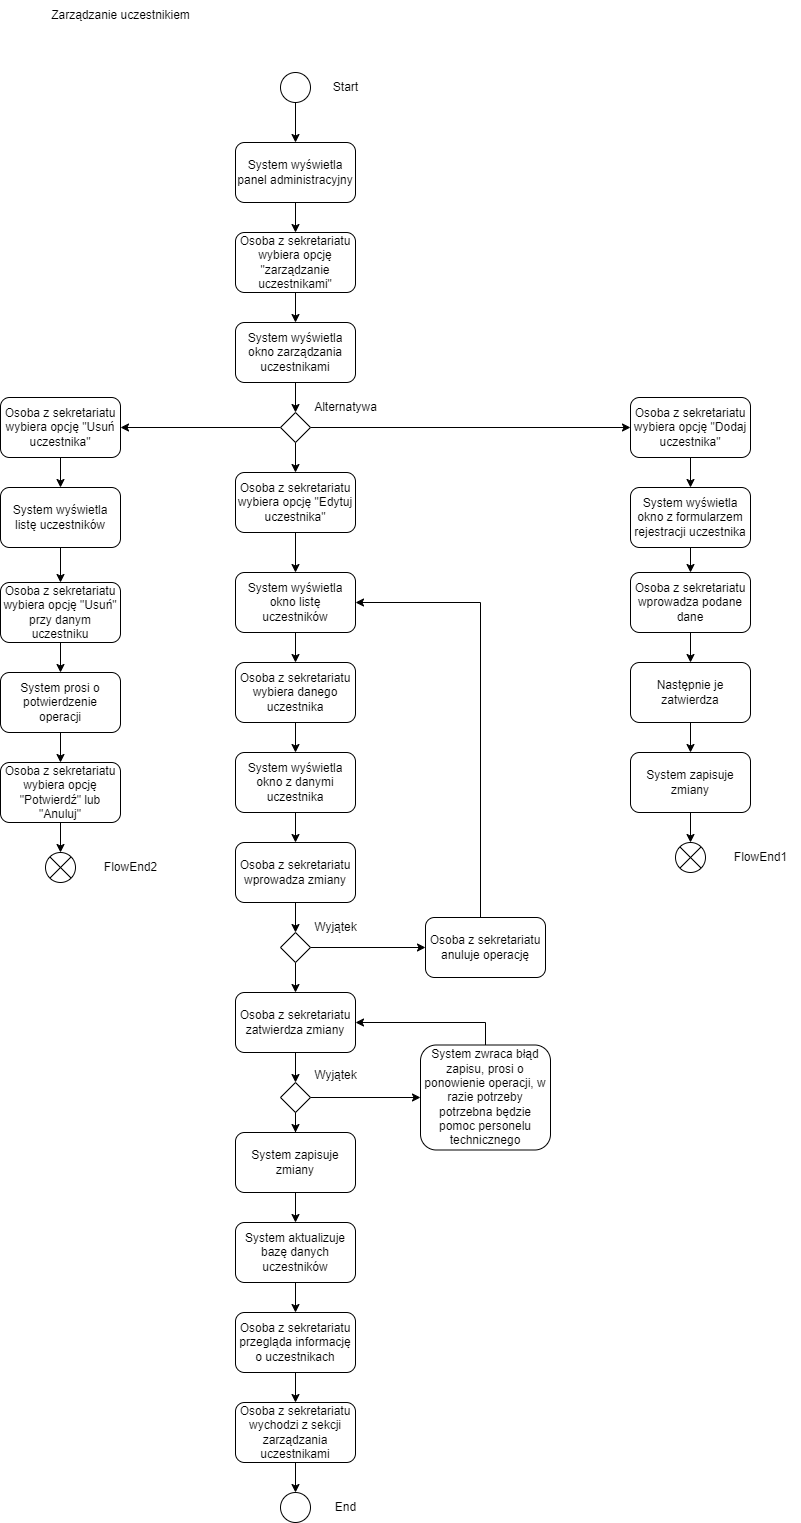

The diagram above was exported from draw.io. Its source (the exported page's mxGraphModel, read from the mxfile embedded in the PNG):
<mxGraphModel dx="1702" dy="544" grid="1" gridSize="10" guides="1" tooltips="1" connect="1" arrows="1" fold="1" page="1" pageScale="1" pageWidth="827" pageHeight="1169" math="0" shadow="0">
  <root>
    <mxCell id="0" />
    <mxCell id="1" parent="0" />
    <mxCell id="LnNG55XfxZ_beVGy9GOJ-1" value="Zarządzanie uczestnikiem" style="text;html=1;align=center;verticalAlign=middle;resizable=0;points=[];autosize=1;strokeColor=none;fillColor=none;" vertex="1" parent="1">
      <mxGeometry x="10" y="68" width="160" height="30" as="geometry" />
    </mxCell>
    <mxCell id="LnNG55XfxZ_beVGy9GOJ-9" value="" style="edgeStyle=orthogonalEdgeStyle;rounded=0;orthogonalLoop=1;jettySize=auto;html=1;" edge="1" parent="1" source="LnNG55XfxZ_beVGy9GOJ-2" target="LnNG55XfxZ_beVGy9GOJ-8">
      <mxGeometry relative="1" as="geometry" />
    </mxCell>
    <mxCell id="LnNG55XfxZ_beVGy9GOJ-2" value="System wyświetla panel administracyjny" style="rounded=1;whiteSpace=wrap;html=1;" vertex="1" parent="1">
      <mxGeometry x="205" y="210" width="120" height="60" as="geometry" />
    </mxCell>
    <mxCell id="LnNG55XfxZ_beVGy9GOJ-6" value="" style="edgeStyle=orthogonalEdgeStyle;rounded=0;orthogonalLoop=1;jettySize=auto;html=1;" edge="1" parent="1" source="LnNG55XfxZ_beVGy9GOJ-4" target="LnNG55XfxZ_beVGy9GOJ-2">
      <mxGeometry relative="1" as="geometry" />
    </mxCell>
    <mxCell id="LnNG55XfxZ_beVGy9GOJ-4" value="" style="ellipse;whiteSpace=wrap;html=1;aspect=fixed;" vertex="1" parent="1">
      <mxGeometry x="250" y="140" width="30" height="30" as="geometry" />
    </mxCell>
    <mxCell id="LnNG55XfxZ_beVGy9GOJ-5" value="Start" style="text;html=1;align=center;verticalAlign=middle;resizable=0;points=[];autosize=1;strokeColor=none;fillColor=none;" vertex="1" parent="1">
      <mxGeometry x="290" y="140" width="50" height="30" as="geometry" />
    </mxCell>
    <mxCell id="LnNG55XfxZ_beVGy9GOJ-13" value="" style="edgeStyle=orthogonalEdgeStyle;rounded=0;orthogonalLoop=1;jettySize=auto;html=1;" edge="1" parent="1" source="LnNG55XfxZ_beVGy9GOJ-7" target="LnNG55XfxZ_beVGy9GOJ-12">
      <mxGeometry relative="1" as="geometry" />
    </mxCell>
    <mxCell id="LnNG55XfxZ_beVGy9GOJ-7" value="System wyświetla okno zarządzania uczestnikami" style="rounded=1;whiteSpace=wrap;html=1;" vertex="1" parent="1">
      <mxGeometry x="205" y="390" width="120" height="60" as="geometry" />
    </mxCell>
    <mxCell id="LnNG55XfxZ_beVGy9GOJ-11" value="" style="edgeStyle=orthogonalEdgeStyle;rounded=0;orthogonalLoop=1;jettySize=auto;html=1;" edge="1" parent="1" source="LnNG55XfxZ_beVGy9GOJ-8" target="LnNG55XfxZ_beVGy9GOJ-7">
      <mxGeometry relative="1" as="geometry" />
    </mxCell>
    <mxCell id="LnNG55XfxZ_beVGy9GOJ-8" value="Osoba z sekretariatu wybiera opcję &quot;zarządzanie uczestnikami&quot;" style="rounded=1;whiteSpace=wrap;html=1;" vertex="1" parent="1">
      <mxGeometry x="205" y="300" width="120" height="60" as="geometry" />
    </mxCell>
    <mxCell id="LnNG55XfxZ_beVGy9GOJ-16" value="" style="edgeStyle=orthogonalEdgeStyle;rounded=0;orthogonalLoop=1;jettySize=auto;html=1;" edge="1" parent="1" source="LnNG55XfxZ_beVGy9GOJ-12" target="LnNG55XfxZ_beVGy9GOJ-15">
      <mxGeometry relative="1" as="geometry" />
    </mxCell>
    <mxCell id="LnNG55XfxZ_beVGy9GOJ-53" style="edgeStyle=orthogonalEdgeStyle;rounded=0;orthogonalLoop=1;jettySize=auto;html=1;entryX=0;entryY=0.5;entryDx=0;entryDy=0;" edge="1" parent="1" source="LnNG55XfxZ_beVGy9GOJ-12" target="LnNG55XfxZ_beVGy9GOJ-52">
      <mxGeometry relative="1" as="geometry" />
    </mxCell>
    <mxCell id="LnNG55XfxZ_beVGy9GOJ-68" style="edgeStyle=orthogonalEdgeStyle;rounded=0;orthogonalLoop=1;jettySize=auto;html=1;" edge="1" parent="1" source="LnNG55XfxZ_beVGy9GOJ-12" target="LnNG55XfxZ_beVGy9GOJ-65">
      <mxGeometry relative="1" as="geometry" />
    </mxCell>
    <mxCell id="LnNG55XfxZ_beVGy9GOJ-12" value="" style="rhombus;whiteSpace=wrap;html=1;" vertex="1" parent="1">
      <mxGeometry x="250" y="480" width="30" height="30" as="geometry" />
    </mxCell>
    <mxCell id="LnNG55XfxZ_beVGy9GOJ-14" value="Alternatywa" style="text;html=1;align=center;verticalAlign=middle;resizable=0;points=[];autosize=1;strokeColor=none;fillColor=none;" vertex="1" parent="1">
      <mxGeometry x="270" y="460" width="90" height="30" as="geometry" />
    </mxCell>
    <mxCell id="LnNG55XfxZ_beVGy9GOJ-20" value="" style="edgeStyle=orthogonalEdgeStyle;rounded=0;orthogonalLoop=1;jettySize=auto;html=1;" edge="1" parent="1" source="LnNG55XfxZ_beVGy9GOJ-15" target="LnNG55XfxZ_beVGy9GOJ-17">
      <mxGeometry relative="1" as="geometry" />
    </mxCell>
    <mxCell id="LnNG55XfxZ_beVGy9GOJ-15" value="Osoba z sekretariatu wybiera opcję &quot;Edytuj uczestnika&quot;" style="rounded=1;whiteSpace=wrap;html=1;" vertex="1" parent="1">
      <mxGeometry x="205" y="540" width="120" height="60" as="geometry" />
    </mxCell>
    <mxCell id="LnNG55XfxZ_beVGy9GOJ-21" value="" style="edgeStyle=orthogonalEdgeStyle;rounded=0;orthogonalLoop=1;jettySize=auto;html=1;" edge="1" parent="1" source="LnNG55XfxZ_beVGy9GOJ-17" target="LnNG55XfxZ_beVGy9GOJ-19">
      <mxGeometry relative="1" as="geometry" />
    </mxCell>
    <mxCell id="LnNG55XfxZ_beVGy9GOJ-17" value="System wyświetla okno listę uczestników" style="rounded=1;whiteSpace=wrap;html=1;" vertex="1" parent="1">
      <mxGeometry x="205" y="640" width="120" height="60" as="geometry" />
    </mxCell>
    <mxCell id="LnNG55XfxZ_beVGy9GOJ-34" value="" style="edgeStyle=orthogonalEdgeStyle;rounded=0;orthogonalLoop=1;jettySize=auto;html=1;" edge="1" parent="1" source="LnNG55XfxZ_beVGy9GOJ-18" target="LnNG55XfxZ_beVGy9GOJ-33">
      <mxGeometry relative="1" as="geometry" />
    </mxCell>
    <mxCell id="LnNG55XfxZ_beVGy9GOJ-18" value="Osoba z sekretariatu zatwierdza zmiany" style="rounded=1;whiteSpace=wrap;html=1;" vertex="1" parent="1">
      <mxGeometry x="205" y="1060" width="120" height="60" as="geometry" />
    </mxCell>
    <mxCell id="LnNG55XfxZ_beVGy9GOJ-24" value="" style="edgeStyle=orthogonalEdgeStyle;rounded=0;orthogonalLoop=1;jettySize=auto;html=1;" edge="1" parent="1" source="LnNG55XfxZ_beVGy9GOJ-19" target="LnNG55XfxZ_beVGy9GOJ-23">
      <mxGeometry relative="1" as="geometry" />
    </mxCell>
    <mxCell id="LnNG55XfxZ_beVGy9GOJ-19" value="Osoba z sekretariatu wybiera danego uczestnika" style="rounded=1;whiteSpace=wrap;html=1;" vertex="1" parent="1">
      <mxGeometry x="205" y="730" width="120" height="60" as="geometry" />
    </mxCell>
    <mxCell id="LnNG55XfxZ_beVGy9GOJ-28" value="" style="edgeStyle=orthogonalEdgeStyle;rounded=0;orthogonalLoop=1;jettySize=auto;html=1;" edge="1" parent="1" source="LnNG55XfxZ_beVGy9GOJ-22" target="LnNG55XfxZ_beVGy9GOJ-27">
      <mxGeometry relative="1" as="geometry" />
    </mxCell>
    <mxCell id="LnNG55XfxZ_beVGy9GOJ-22" value="Osoba z sekretariatu wprowadza zmiany" style="rounded=1;whiteSpace=wrap;html=1;" vertex="1" parent="1">
      <mxGeometry x="205" y="910" width="120" height="60" as="geometry" />
    </mxCell>
    <mxCell id="LnNG55XfxZ_beVGy9GOJ-26" value="" style="edgeStyle=orthogonalEdgeStyle;rounded=0;orthogonalLoop=1;jettySize=auto;html=1;" edge="1" parent="1" source="LnNG55XfxZ_beVGy9GOJ-23" target="LnNG55XfxZ_beVGy9GOJ-22">
      <mxGeometry relative="1" as="geometry" />
    </mxCell>
    <mxCell id="LnNG55XfxZ_beVGy9GOJ-23" value="System wyświetla okno z danymi uczestnika" style="rounded=1;whiteSpace=wrap;html=1;" vertex="1" parent="1">
      <mxGeometry x="205" y="820" width="120" height="60" as="geometry" />
    </mxCell>
    <mxCell id="LnNG55XfxZ_beVGy9GOJ-32" value="" style="edgeStyle=orthogonalEdgeStyle;rounded=0;orthogonalLoop=1;jettySize=auto;html=1;" edge="1" parent="1" source="LnNG55XfxZ_beVGy9GOJ-27" target="LnNG55XfxZ_beVGy9GOJ-18">
      <mxGeometry relative="1" as="geometry" />
    </mxCell>
    <mxCell id="LnNG55XfxZ_beVGy9GOJ-49" value="" style="edgeStyle=orthogonalEdgeStyle;rounded=0;orthogonalLoop=1;jettySize=auto;html=1;" edge="1" parent="1" source="LnNG55XfxZ_beVGy9GOJ-27" target="LnNG55XfxZ_beVGy9GOJ-48">
      <mxGeometry relative="1" as="geometry" />
    </mxCell>
    <mxCell id="LnNG55XfxZ_beVGy9GOJ-27" value="" style="rhombus;whiteSpace=wrap;html=1;" vertex="1" parent="1">
      <mxGeometry x="250" y="1000" width="30" height="30" as="geometry" />
    </mxCell>
    <mxCell id="LnNG55XfxZ_beVGy9GOJ-29" value="Wyjątek" style="text;html=1;align=center;verticalAlign=middle;resizable=0;points=[];autosize=1;strokeColor=none;fillColor=none;" vertex="1" parent="1">
      <mxGeometry x="270" y="980" width="70" height="30" as="geometry" />
    </mxCell>
    <mxCell id="LnNG55XfxZ_beVGy9GOJ-43" value="" style="edgeStyle=orthogonalEdgeStyle;rounded=0;orthogonalLoop=1;jettySize=auto;html=1;" edge="1" parent="1" source="LnNG55XfxZ_beVGy9GOJ-30" target="LnNG55XfxZ_beVGy9GOJ-42">
      <mxGeometry relative="1" as="geometry" />
    </mxCell>
    <mxCell id="LnNG55XfxZ_beVGy9GOJ-30" value="Osoba z sekretariatu wychodzi z sekcji zarządzania uczestnikami" style="rounded=1;whiteSpace=wrap;html=1;" vertex="1" parent="1">
      <mxGeometry x="205" y="1470" width="120" height="60" as="geometry" />
    </mxCell>
    <mxCell id="LnNG55XfxZ_beVGy9GOJ-39" value="" style="edgeStyle=orthogonalEdgeStyle;rounded=0;orthogonalLoop=1;jettySize=auto;html=1;" edge="1" parent="1" source="LnNG55XfxZ_beVGy9GOJ-31" target="LnNG55XfxZ_beVGy9GOJ-38">
      <mxGeometry relative="1" as="geometry" />
    </mxCell>
    <mxCell id="LnNG55XfxZ_beVGy9GOJ-31" value="System zapisuje zmiany" style="rounded=1;whiteSpace=wrap;html=1;" vertex="1" parent="1">
      <mxGeometry x="205" y="1200" width="120" height="60" as="geometry" />
    </mxCell>
    <mxCell id="LnNG55XfxZ_beVGy9GOJ-36" value="" style="edgeStyle=orthogonalEdgeStyle;rounded=0;orthogonalLoop=1;jettySize=auto;html=1;" edge="1" parent="1" source="LnNG55XfxZ_beVGy9GOJ-33" target="LnNG55XfxZ_beVGy9GOJ-31">
      <mxGeometry relative="1" as="geometry" />
    </mxCell>
    <mxCell id="LnNG55XfxZ_beVGy9GOJ-46" value="" style="edgeStyle=orthogonalEdgeStyle;rounded=0;orthogonalLoop=1;jettySize=auto;html=1;" edge="1" parent="1" source="LnNG55XfxZ_beVGy9GOJ-33" target="LnNG55XfxZ_beVGy9GOJ-45">
      <mxGeometry relative="1" as="geometry" />
    </mxCell>
    <mxCell id="LnNG55XfxZ_beVGy9GOJ-33" value="" style="rhombus;whiteSpace=wrap;html=1;" vertex="1" parent="1">
      <mxGeometry x="250" y="1150" width="30" height="30" as="geometry" />
    </mxCell>
    <mxCell id="LnNG55XfxZ_beVGy9GOJ-35" value="Wyjątek" style="text;html=1;align=center;verticalAlign=middle;resizable=0;points=[];autosize=1;strokeColor=none;fillColor=none;" vertex="1" parent="1">
      <mxGeometry x="270" y="1128" width="70" height="30" as="geometry" />
    </mxCell>
    <mxCell id="LnNG55XfxZ_beVGy9GOJ-41" value="" style="edgeStyle=orthogonalEdgeStyle;rounded=0;orthogonalLoop=1;jettySize=auto;html=1;" edge="1" parent="1" source="LnNG55XfxZ_beVGy9GOJ-37" target="LnNG55XfxZ_beVGy9GOJ-30">
      <mxGeometry relative="1" as="geometry" />
    </mxCell>
    <mxCell id="LnNG55XfxZ_beVGy9GOJ-37" value="Osoba z sekretariatu przegląda informację o uczestnikach" style="rounded=1;whiteSpace=wrap;html=1;" vertex="1" parent="1">
      <mxGeometry x="205" y="1380" width="120" height="60" as="geometry" />
    </mxCell>
    <mxCell id="LnNG55XfxZ_beVGy9GOJ-40" value="" style="edgeStyle=orthogonalEdgeStyle;rounded=0;orthogonalLoop=1;jettySize=auto;html=1;" edge="1" parent="1" source="LnNG55XfxZ_beVGy9GOJ-38" target="LnNG55XfxZ_beVGy9GOJ-37">
      <mxGeometry relative="1" as="geometry" />
    </mxCell>
    <mxCell id="LnNG55XfxZ_beVGy9GOJ-38" value="System aktualizuje bazę danych uczestników" style="rounded=1;whiteSpace=wrap;html=1;" vertex="1" parent="1">
      <mxGeometry x="205" y="1290" width="120" height="60" as="geometry" />
    </mxCell>
    <mxCell id="LnNG55XfxZ_beVGy9GOJ-42" value="" style="ellipse;whiteSpace=wrap;html=1;aspect=fixed;" vertex="1" parent="1">
      <mxGeometry x="250" y="1560" width="30" height="30" as="geometry" />
    </mxCell>
    <mxCell id="LnNG55XfxZ_beVGy9GOJ-44" value="End" style="text;html=1;align=center;verticalAlign=middle;resizable=0;points=[];autosize=1;strokeColor=none;fillColor=none;" vertex="1" parent="1">
      <mxGeometry x="295" y="1560" width="40" height="30" as="geometry" />
    </mxCell>
    <mxCell id="LnNG55XfxZ_beVGy9GOJ-47" style="edgeStyle=orthogonalEdgeStyle;rounded=0;orthogonalLoop=1;jettySize=auto;html=1;" edge="1" parent="1" source="LnNG55XfxZ_beVGy9GOJ-45" target="LnNG55XfxZ_beVGy9GOJ-18">
      <mxGeometry relative="1" as="geometry">
        <Array as="points">
          <mxPoint x="455" y="1090" />
        </Array>
      </mxGeometry>
    </mxCell>
    <mxCell id="LnNG55XfxZ_beVGy9GOJ-45" value="System zwraca błąd zapisu, prosi o ponowienie operacji, w razie potrzeby potrzebna będzie pomoc personelu technicznego" style="rounded=1;whiteSpace=wrap;html=1;" vertex="1" parent="1">
      <mxGeometry x="390" y="1112.5" width="130" height="105" as="geometry" />
    </mxCell>
    <mxCell id="LnNG55XfxZ_beVGy9GOJ-51" style="edgeStyle=orthogonalEdgeStyle;rounded=0;orthogonalLoop=1;jettySize=auto;html=1;entryX=1;entryY=0.5;entryDx=0;entryDy=0;" edge="1" parent="1" source="LnNG55XfxZ_beVGy9GOJ-48" target="LnNG55XfxZ_beVGy9GOJ-17">
      <mxGeometry relative="1" as="geometry">
        <Array as="points">
          <mxPoint x="450" y="670" />
        </Array>
      </mxGeometry>
    </mxCell>
    <mxCell id="LnNG55XfxZ_beVGy9GOJ-48" value="Osoba z sekretariatu anuluje operację" style="rounded=1;whiteSpace=wrap;html=1;" vertex="1" parent="1">
      <mxGeometry x="395" y="985" width="120" height="60" as="geometry" />
    </mxCell>
    <mxCell id="LnNG55XfxZ_beVGy9GOJ-57" value="" style="edgeStyle=orthogonalEdgeStyle;rounded=0;orthogonalLoop=1;jettySize=auto;html=1;" edge="1" parent="1" source="LnNG55XfxZ_beVGy9GOJ-52" target="LnNG55XfxZ_beVGy9GOJ-56">
      <mxGeometry relative="1" as="geometry" />
    </mxCell>
    <mxCell id="LnNG55XfxZ_beVGy9GOJ-52" value="Osoba z sekretariatu wybiera opcję &quot;Dodaj uczestnika&quot;" style="rounded=1;whiteSpace=wrap;html=1;" vertex="1" parent="1">
      <mxGeometry x="600" y="465" width="120" height="60" as="geometry" />
    </mxCell>
    <mxCell id="LnNG55XfxZ_beVGy9GOJ-61" value="" style="edgeStyle=orthogonalEdgeStyle;rounded=0;orthogonalLoop=1;jettySize=auto;html=1;" edge="1" parent="1" source="LnNG55XfxZ_beVGy9GOJ-54" target="LnNG55XfxZ_beVGy9GOJ-60">
      <mxGeometry relative="1" as="geometry" />
    </mxCell>
    <mxCell id="LnNG55XfxZ_beVGy9GOJ-54" value="Następnie je zatwierdza" style="rounded=1;whiteSpace=wrap;html=1;" vertex="1" parent="1">
      <mxGeometry x="600" y="730" width="120" height="60" as="geometry" />
    </mxCell>
    <mxCell id="LnNG55XfxZ_beVGy9GOJ-59" value="" style="edgeStyle=orthogonalEdgeStyle;rounded=0;orthogonalLoop=1;jettySize=auto;html=1;" edge="1" parent="1" source="LnNG55XfxZ_beVGy9GOJ-55" target="LnNG55XfxZ_beVGy9GOJ-54">
      <mxGeometry relative="1" as="geometry" />
    </mxCell>
    <mxCell id="LnNG55XfxZ_beVGy9GOJ-55" value="Osoba z sekretariatu wprowadza podane dane" style="rounded=1;whiteSpace=wrap;html=1;" vertex="1" parent="1">
      <mxGeometry x="600" y="640" width="120" height="60" as="geometry" />
    </mxCell>
    <mxCell id="LnNG55XfxZ_beVGy9GOJ-58" value="" style="edgeStyle=orthogonalEdgeStyle;rounded=0;orthogonalLoop=1;jettySize=auto;html=1;" edge="1" parent="1" source="LnNG55XfxZ_beVGy9GOJ-56" target="LnNG55XfxZ_beVGy9GOJ-55">
      <mxGeometry relative="1" as="geometry" />
    </mxCell>
    <mxCell id="LnNG55XfxZ_beVGy9GOJ-56" value="System wyświetla okno z formularzem rejestracji uczestnika" style="rounded=1;whiteSpace=wrap;html=1;" vertex="1" parent="1">
      <mxGeometry x="600" y="555" width="120" height="60" as="geometry" />
    </mxCell>
    <mxCell id="LnNG55XfxZ_beVGy9GOJ-63" value="" style="edgeStyle=orthogonalEdgeStyle;rounded=0;orthogonalLoop=1;jettySize=auto;html=1;" edge="1" parent="1" source="LnNG55XfxZ_beVGy9GOJ-60" target="LnNG55XfxZ_beVGy9GOJ-62">
      <mxGeometry relative="1" as="geometry" />
    </mxCell>
    <mxCell id="LnNG55XfxZ_beVGy9GOJ-60" value="System zapisuje zmiany" style="rounded=1;whiteSpace=wrap;html=1;" vertex="1" parent="1">
      <mxGeometry x="600" y="820" width="120" height="60" as="geometry" />
    </mxCell>
    <mxCell id="LnNG55XfxZ_beVGy9GOJ-62" value="" style="shape=sumEllipse;perimeter=ellipsePerimeter;whiteSpace=wrap;html=1;backgroundOutline=1;" vertex="1" parent="1">
      <mxGeometry x="645" y="910" width="30" height="30" as="geometry" />
    </mxCell>
    <mxCell id="LnNG55XfxZ_beVGy9GOJ-64" value="FlowEnd1" style="text;html=1;align=center;verticalAlign=middle;resizable=0;points=[];autosize=1;strokeColor=none;fillColor=none;" vertex="1" parent="1">
      <mxGeometry x="690" y="910" width="80" height="30" as="geometry" />
    </mxCell>
    <mxCell id="LnNG55XfxZ_beVGy9GOJ-69" value="" style="edgeStyle=orthogonalEdgeStyle;rounded=0;orthogonalLoop=1;jettySize=auto;html=1;" edge="1" parent="1" source="LnNG55XfxZ_beVGy9GOJ-65" target="LnNG55XfxZ_beVGy9GOJ-67">
      <mxGeometry relative="1" as="geometry" />
    </mxCell>
    <mxCell id="LnNG55XfxZ_beVGy9GOJ-65" value="Osoba z sekretariatu wybiera opcję &quot;Usuń uczestnika&quot;" style="rounded=1;whiteSpace=wrap;html=1;" vertex="1" parent="1">
      <mxGeometry x="-30" y="465" width="120" height="60" as="geometry" />
    </mxCell>
    <mxCell id="LnNG55XfxZ_beVGy9GOJ-76" value="" style="edgeStyle=orthogonalEdgeStyle;rounded=0;orthogonalLoop=1;jettySize=auto;html=1;" edge="1" parent="1" source="LnNG55XfxZ_beVGy9GOJ-66" target="LnNG55XfxZ_beVGy9GOJ-75">
      <mxGeometry relative="1" as="geometry" />
    </mxCell>
    <mxCell id="LnNG55XfxZ_beVGy9GOJ-66" value="Osoba z sekretariatu wybiera opcję &quot;Potwierdź&quot; lub &quot;Anuluj&quot;" style="rounded=1;whiteSpace=wrap;html=1;" vertex="1" parent="1">
      <mxGeometry x="-30" y="830" width="120" height="60" as="geometry" />
    </mxCell>
    <mxCell id="LnNG55XfxZ_beVGy9GOJ-72" value="" style="edgeStyle=orthogonalEdgeStyle;rounded=0;orthogonalLoop=1;jettySize=auto;html=1;" edge="1" parent="1" source="LnNG55XfxZ_beVGy9GOJ-67" target="LnNG55XfxZ_beVGy9GOJ-71">
      <mxGeometry relative="1" as="geometry" />
    </mxCell>
    <mxCell id="LnNG55XfxZ_beVGy9GOJ-67" value="System wyświetla listę uczestników" style="rounded=1;whiteSpace=wrap;html=1;" vertex="1" parent="1">
      <mxGeometry x="-30" y="555" width="120" height="60" as="geometry" />
    </mxCell>
    <mxCell id="LnNG55XfxZ_beVGy9GOJ-74" value="" style="edgeStyle=orthogonalEdgeStyle;rounded=0;orthogonalLoop=1;jettySize=auto;html=1;" edge="1" parent="1" source="LnNG55XfxZ_beVGy9GOJ-70" target="LnNG55XfxZ_beVGy9GOJ-66">
      <mxGeometry relative="1" as="geometry" />
    </mxCell>
    <mxCell id="LnNG55XfxZ_beVGy9GOJ-70" value="System prosi o potwierdzenie operacji" style="rounded=1;whiteSpace=wrap;html=1;" vertex="1" parent="1">
      <mxGeometry x="-30" y="740" width="120" height="60" as="geometry" />
    </mxCell>
    <mxCell id="LnNG55XfxZ_beVGy9GOJ-73" value="" style="edgeStyle=orthogonalEdgeStyle;rounded=0;orthogonalLoop=1;jettySize=auto;html=1;" edge="1" parent="1" source="LnNG55XfxZ_beVGy9GOJ-71" target="LnNG55XfxZ_beVGy9GOJ-70">
      <mxGeometry relative="1" as="geometry" />
    </mxCell>
    <mxCell id="LnNG55XfxZ_beVGy9GOJ-71" value="Osoba z sekretariatu wybiera opcję &quot;Usuń&quot; przy danym uczestniku" style="rounded=1;whiteSpace=wrap;html=1;" vertex="1" parent="1">
      <mxGeometry x="-30" y="650" width="120" height="60" as="geometry" />
    </mxCell>
    <mxCell id="LnNG55XfxZ_beVGy9GOJ-75" value="" style="shape=sumEllipse;perimeter=ellipsePerimeter;whiteSpace=wrap;html=1;backgroundOutline=1;" vertex="1" parent="1">
      <mxGeometry x="15" y="920" width="30" height="30" as="geometry" />
    </mxCell>
    <mxCell id="LnNG55XfxZ_beVGy9GOJ-77" value="FlowEnd2" style="text;html=1;align=center;verticalAlign=middle;resizable=0;points=[];autosize=1;strokeColor=none;fillColor=none;" vertex="1" parent="1">
      <mxGeometry x="60" y="920" width="80" height="30" as="geometry" />
    </mxCell>
  </root>
</mxGraphModel>